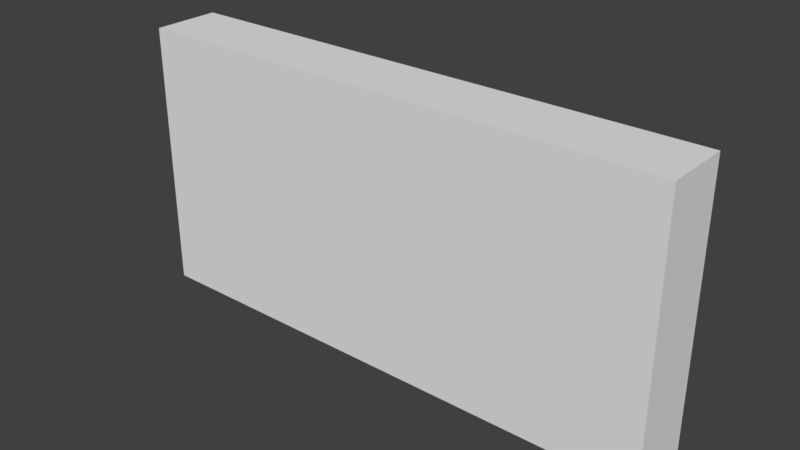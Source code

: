 # Source: Cimientos.blend  (saved by Blender 2.78.0; exported with 4.5.12 LTS)
import bpy
from mathutils import Matrix  # noqa: F401  (used for matrix-valued properties, if any)

bpy.ops.wm.read_factory_settings(use_empty=True)
scene = bpy.context.scene
scene.name = 'Scene'

# ---- collections
col_collection_1 = bpy.data.collections.new('Collection 1'); scene.collection.children.link(col_collection_1)

# ---- world
world_world = bpy.data.worlds.new('World'); scene.world = world_world
world_world.color = (0.05088, 0.05088, 0.05088)
world_world.use_sun_shadow = False
world_world.sun_shadow_jitter_overblur = 0.0
world_world.cycles.sampling_method = 'MANUAL'

# ---- meshes
me_lod_a_cimientos = bpy.data.meshes.new('LOD_A_Cimientos')
me_lod_a_cimientos.from_pydata([(0.0, 0.0, 0.0), (0.0, 0.0, 1.0), (0.0, 0.25, 0.0), (0.0, 0.25, 1.0), (2.0, 0.0, 0.0), (2.0, 0.0, 1.0), (2.0, 0.25, 0.0), (2.0, 0.25, 1.0)], [], [(4, 5, 1, 0), (6, 2, 3, 7), (5, 7, 3, 1), (1, 3, 2, 0), (0, 2, 6, 4), (6, 7, 5, 4)])
me_lod_a_cimientos.use_remesh_preserve_volume = False
me_lod_a_cimientos.use_remesh_preserve_attributes = False
me_lod_a_cimientos.use_mirror_vertex_groups = False
me_lod_a_cimientos.update()

# ---- objects
ob_lod_a_cimientos = bpy.data.objects.new('LOD_A_Cimientos', me_lod_a_cimientos)

# ---- transforms, parenting, visibility, modifiers, constraints
ob_lod_a_cimientos.location = (0.0, 0.0, 0.0)
ob_lod_a_cimientos.lineart.crease_threshold = 0.0

# ---- collection membership
col_collection_1.objects.link(ob_lod_a_cimientos)

# ---- scene / render settings (as saved in the file)
scene.frame_start = 1; scene.frame_end = 250; scene.frame_set(1)
scene.render.engine = 'CYCLES'
scene.render.resolution_percentage = 50
scene.render.dither_intensity = 0.0
scene.render.use_persistent_data = True
scene.cycles.shading_system = True
scene.cycles.use_denoising = False
scene.cycles.samples = 128
scene.cycles.sampling_pattern = 'TABULATED_SOBOL'
scene.cycles.light_sampling_threshold = 0.0
scene.cycles.use_adaptive_sampling = False
scene.cycles.use_light_tree = False
scene.cycles.blur_glossy = 0.0
scene.cycles.sample_clamp_indirect = 0.0
scene.view_settings.view_transform = 'Standard'
bpy.context.view_layer.update()

# ---- added for rendering (the .blend has no active camera and no usable light): camera, sun
cam_auto = bpy.data.cameras.new('AutoCamera')
cam_auto.lens = 50.0
cam_auto.sensor_width = 36.0
cam_auto.clip_end = 1000.0
ob_auto_camera = bpy.data.objects.new('AutoCamera', cam_auto)
scene.collection.objects.link(ob_auto_camera)
ob_auto_camera.location = (3.08176, -2.37311, 2.1654)
ob_auto_camera.rotation_euler = (1.09748, -7.21219e-08, 0.694738)
scene.camera = ob_auto_camera
light_auto_sun = bpy.data.lights.new('AutoSun', 'SUN')
light_auto_sun.energy = 3.0
light_auto_sun.angle = 0.0523599
ob_auto_sun = bpy.data.objects.new('AutoSun', light_auto_sun)
scene.collection.objects.link(ob_auto_sun)
ob_auto_sun.rotation_euler = (0.872665, 0.174533, 0.523599)
bpy.context.view_layer.update()
